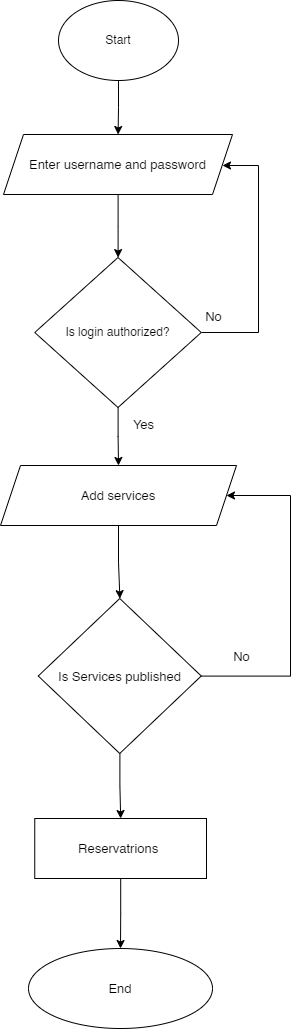

The diagram above was exported from draw.io. Its source (the exported page's mxGraphModel, read from the mxfile embedded in the PNG):
<mxGraphModel dx="1222" dy="1212" grid="0" gridSize="10" guides="1" tooltips="1" connect="1" arrows="1" fold="1" page="1" pageScale="1" pageWidth="850" pageHeight="1100" math="0" shadow="0">
  <root>
    <mxCell id="0" />
    <mxCell id="1" parent="0" />
    <mxCell id="retX5VJAZlPfKBEOaX_Z-3" value="" style="edgeStyle=orthogonalEdgeStyle;rounded=0;orthogonalLoop=1;jettySize=auto;html=1;" edge="1" parent="1" source="retX5VJAZlPfKBEOaX_Z-1" target="retX5VJAZlPfKBEOaX_Z-2">
      <mxGeometry relative="1" as="geometry" />
    </mxCell>
    <mxCell id="retX5VJAZlPfKBEOaX_Z-1" value="Start" style="ellipse;whiteSpace=wrap;html=1;" vertex="1" parent="1">
      <mxGeometry x="1215" y="55" width="120" height="80" as="geometry" />
    </mxCell>
    <mxCell id="retX5VJAZlPfKBEOaX_Z-5" value="" style="edgeStyle=orthogonalEdgeStyle;rounded=0;orthogonalLoop=1;jettySize=auto;html=1;fontSize=13;" edge="1" parent="1" source="retX5VJAZlPfKBEOaX_Z-2" target="retX5VJAZlPfKBEOaX_Z-4">
      <mxGeometry relative="1" as="geometry" />
    </mxCell>
    <mxCell id="retX5VJAZlPfKBEOaX_Z-2" value="&lt;font style=&quot;font-size: 13px;&quot;&gt;Enter username and password&lt;/font&gt;" style="shape=parallelogram;perimeter=parallelogramPerimeter;whiteSpace=wrap;html=1;fixedSize=1;" vertex="1" parent="1">
      <mxGeometry x="1160" y="189" width="229" height="60" as="geometry" />
    </mxCell>
    <mxCell id="retX5VJAZlPfKBEOaX_Z-8" value="" style="edgeStyle=orthogonalEdgeStyle;rounded=0;orthogonalLoop=1;jettySize=auto;html=1;fontSize=13;" edge="1" parent="1" source="retX5VJAZlPfKBEOaX_Z-4" target="retX5VJAZlPfKBEOaX_Z-6">
      <mxGeometry relative="1" as="geometry" />
    </mxCell>
    <mxCell id="retX5VJAZlPfKBEOaX_Z-9" style="edgeStyle=orthogonalEdgeStyle;rounded=0;orthogonalLoop=1;jettySize=auto;html=1;fontSize=13;entryX=1;entryY=0.5;entryDx=0;entryDy=0;" edge="1" parent="1" source="retX5VJAZlPfKBEOaX_Z-4" target="retX5VJAZlPfKBEOaX_Z-2">
      <mxGeometry relative="1" as="geometry">
        <mxPoint x="1412" y="220" as="targetPoint" />
        <Array as="points">
          <mxPoint x="1415" y="387" />
          <mxPoint x="1415" y="220" />
          <mxPoint x="1379" y="220" />
        </Array>
      </mxGeometry>
    </mxCell>
    <mxCell id="retX5VJAZlPfKBEOaX_Z-4" value="Is login authorized?" style="rhombus;whiteSpace=wrap;html=1;" vertex="1" parent="1">
      <mxGeometry x="1191.25" y="312" width="166.5" height="150" as="geometry" />
    </mxCell>
    <mxCell id="retX5VJAZlPfKBEOaX_Z-13" value="" style="edgeStyle=orthogonalEdgeStyle;rounded=0;orthogonalLoop=1;jettySize=auto;html=1;fontSize=13;" edge="1" parent="1" source="retX5VJAZlPfKBEOaX_Z-6" target="retX5VJAZlPfKBEOaX_Z-12">
      <mxGeometry relative="1" as="geometry" />
    </mxCell>
    <mxCell id="retX5VJAZlPfKBEOaX_Z-6" value="Add services" style="shape=parallelogram;perimeter=parallelogramPerimeter;whiteSpace=wrap;html=1;fixedSize=1;fontSize=13;" vertex="1" parent="1">
      <mxGeometry x="1157" y="520" width="236" height="60" as="geometry" />
    </mxCell>
    <mxCell id="retX5VJAZlPfKBEOaX_Z-10" value="No" style="text;html=1;align=center;verticalAlign=middle;resizable=0;points=[];autosize=1;strokeColor=none;fillColor=none;fontSize=13;" vertex="1" parent="1">
      <mxGeometry x="1352" y="357" width="35" height="28" as="geometry" />
    </mxCell>
    <mxCell id="retX5VJAZlPfKBEOaX_Z-11" value="Yes" style="text;html=1;align=center;verticalAlign=middle;resizable=0;points=[];autosize=1;strokeColor=none;fillColor=none;fontSize=13;" vertex="1" parent="1">
      <mxGeometry x="1280" y="465" width="39" height="28" as="geometry" />
    </mxCell>
    <mxCell id="retX5VJAZlPfKBEOaX_Z-14" style="edgeStyle=orthogonalEdgeStyle;rounded=0;orthogonalLoop=1;jettySize=auto;html=1;fontSize=13;entryX=1;entryY=0.5;entryDx=0;entryDy=0;" edge="1" parent="1" source="retX5VJAZlPfKBEOaX_Z-12" target="retX5VJAZlPfKBEOaX_Z-6">
      <mxGeometry relative="1" as="geometry">
        <mxPoint x="1462" y="546" as="targetPoint" />
        <Array as="points">
          <mxPoint x="1447" y="731" />
          <mxPoint x="1447" y="550" />
        </Array>
      </mxGeometry>
    </mxCell>
    <mxCell id="retX5VJAZlPfKBEOaX_Z-17" value="" style="edgeStyle=orthogonalEdgeStyle;rounded=0;orthogonalLoop=1;jettySize=auto;html=1;fontSize=13;" edge="1" parent="1" source="retX5VJAZlPfKBEOaX_Z-12" target="retX5VJAZlPfKBEOaX_Z-16">
      <mxGeometry relative="1" as="geometry" />
    </mxCell>
    <mxCell id="retX5VJAZlPfKBEOaX_Z-12" value="Is Services published" style="rhombus;whiteSpace=wrap;html=1;fontSize=13;" vertex="1" parent="1">
      <mxGeometry x="1194.75" y="653" width="163" height="155" as="geometry" />
    </mxCell>
    <mxCell id="retX5VJAZlPfKBEOaX_Z-15" value="No" style="text;html=1;align=center;verticalAlign=middle;resizable=0;points=[];autosize=1;strokeColor=none;fillColor=none;fontSize=13;" vertex="1" parent="1">
      <mxGeometry x="1380" y="697" width="35" height="28" as="geometry" />
    </mxCell>
    <mxCell id="retX5VJAZlPfKBEOaX_Z-20" value="" style="edgeStyle=orthogonalEdgeStyle;rounded=0;orthogonalLoop=1;jettySize=auto;html=1;fontSize=13;" edge="1" parent="1" source="retX5VJAZlPfKBEOaX_Z-16" target="retX5VJAZlPfKBEOaX_Z-19">
      <mxGeometry relative="1" as="geometry" />
    </mxCell>
    <mxCell id="retX5VJAZlPfKBEOaX_Z-16" value="Reservatrions&amp;nbsp;" style="whiteSpace=wrap;html=1;fontSize=13;" vertex="1" parent="1">
      <mxGeometry x="1191.25" y="873" width="171.75" height="60" as="geometry" />
    </mxCell>
    <mxCell id="retX5VJAZlPfKBEOaX_Z-19" value="End" style="ellipse;whiteSpace=wrap;html=1;fontSize=13;" vertex="1" parent="1">
      <mxGeometry x="1185" y="1003" width="184" height="80" as="geometry" />
    </mxCell>
  </root>
</mxGraphModel>